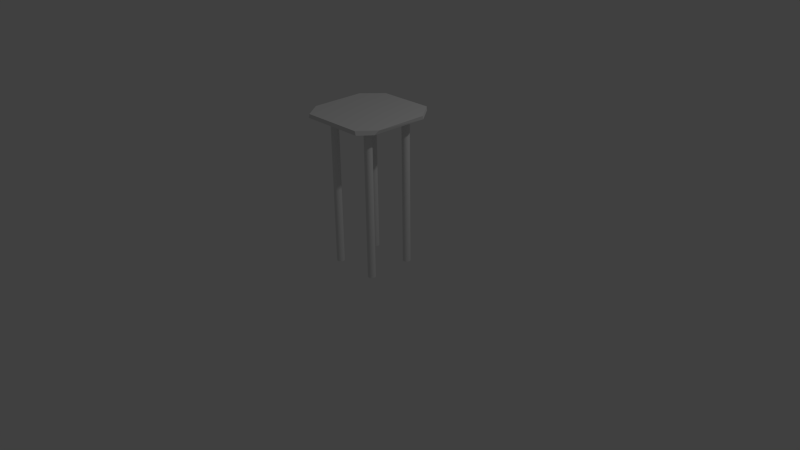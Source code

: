 # Source: Control_rods.blend  (saved by Blender 2.72.0; exported with 4.5.12 LTS)
import bpy
from mathutils import Matrix  # noqa: F401  (used for matrix-valued properties, if any)

bpy.ops.wm.read_factory_settings(use_empty=True)
scene = bpy.context.scene
scene.name = 'Scene'

# ---- collections
col_collection_1 = bpy.data.collections.new('Collection 1'); scene.collection.children.link(col_collection_1)

# ---- materials (node trees are filled in below, after node groups)
mat_material = bpy.data.materials.new('Material')
mat_material.alpha_threshold = 0.0
mat_material.use_transparent_shadow = False
mat_material.roughness = 0.5
mat_material.line_color = (0.0, 0.0, 0.0, 1.0)

# ---- material node trees

# ---- world
world_world = bpy.data.worlds.new('World'); scene.world = world_world
world_world.color = (0.05088, 0.05088, 0.05088)
world_world.use_sun_shadow = False
world_world.sun_shadow_jitter_overblur = 0.0
world_world.cycles.sampling_method = 'MANUAL'
world_world.cycles.sample_map_resolution = 256

# ---- cameras
cam_camera = bpy.data.cameras.new('Camera')
cam_camera.clip_end = 100.0
cam_camera.lens = 35.0
cam_camera.sensor_width = 32.0
cam_camera.sensor_height = 18.0
cam_camera.ortho_scale = 7.314
cam_camera.dof.focus_distance = 0.0
cam_camera.dof.aperture_fstop = 128.0

# ---- lights
light_lamp = bpy.data.lights.new('Lamp', 'POINT')
light_lamp.transmission_factor = 0.0
light_lamp.cutoff_distance = 30.0
light_lamp.energy = 100.0
light_lamp.shadow_buffer_clip_start = 1.001
light_lamp.shadow_soft_size = 0.1
light_lamp.shadow_maximum_resolution = 0.006
light_lamp.use_absolute_resolution = True
light_lamp.cycles.use_multiple_importance_sampling = False

# ---- meshes
me_cylinder_001 = bpy.data.meshes.new('Cylinder.001')
me_cylinder_001.from_pydata([(0.0, 0.05, -1.0), (0.0, 0.05, 1.0), (0.009755, 0.04904, -1.0), (0.009755, 0.04904, 1.0), (0.01913, 0.04619, -1.0), (0.01913, 0.04619, 1.0), (0.02778, 0.04157, -1.0), (0.02778, 0.04157, 1.0), (0.03536, 0.03536, -1.0), (0.03536, 0.03536, 1.0), (0.04157, 0.02778, -1.0), (0.04157, 0.02778, 1.0), (0.04619, 0.01913, -1.0), (0.04619, 0.01913, 1.0), (0.04904, 0.009755, -1.0), (0.04904, 0.009755, 1.0), (0.05, 3.775e-09, -1.0), (0.05, 3.775e-09, 1.0), (0.04904, -0.009755, -1.0), (0.04904, -0.009755, 1.0), (0.04619, -0.01913, -1.0), (0.04619, -0.01913, 1.0), (0.04157, -0.02778, -1.0), (0.04157, -0.02778, 1.0), (0.03536, -0.03536, -1.0), (0.03536, -0.03536, 1.0), (0.02778, -0.04157, -1.0), (0.02778, -0.04157, 1.0), (0.01913, -0.04619, -1.0), (0.01913, -0.04619, 1.0), (0.009755, -0.04904, -1.0), (0.009755, -0.04904, 1.0), (-1.629e-08, -0.05, -1.0), (-1.629e-08, -0.05, 1.0), (-0.009755, -0.04904, -1.0), (-0.009755, -0.04904, 1.0), (-0.01913, -0.04619, -1.0), (-0.01913, -0.04619, 1.0), (-0.02778, -0.04157, -1.0), (-0.02778, -0.04157, 1.0), (-0.03536, -0.03536, -1.0), (-0.03536, -0.03536, 1.0), (-0.04157, -0.02778, -1.0), (-0.04157, -0.02778, 1.0), (-0.04619, -0.01913, -1.0), (-0.04619, -0.01913, 1.0), (-0.04904, -0.009754, -1.0), (-0.04904, -0.009754, 1.0), (-0.05, 4.828e-08, -1.0), (-0.05, 4.828e-08, 1.0), (-0.04904, 0.009755, -1.0), (-0.04904, 0.009755, 1.0), (-0.04619, 0.01913, -1.0), (-0.04619, 0.01913, 1.0), (-0.04157, 0.02778, -1.0), (-0.04157, 0.02778, 1.0), (-0.03536, 0.03536, -1.0), (-0.03536, 0.03536, 1.0), (-0.02778, 0.04157, -1.0), (-0.02778, 0.04157, 1.0), (-0.01913, 0.04619, -1.0), (-0.01913, 0.04619, 1.0), (-0.009754, 0.04904, -1.0), (-0.009754, 0.04904, 1.0)], [], [(0, 1, 3, 2), (2, 3, 5, 4), (4, 5, 7, 6), (6, 7, 9, 8), (8, 9, 11, 10), (10, 11, 13, 12), (12, 13, 15, 14), (14, 15, 17, 16), (16, 17, 19, 18), (18, 19, 21, 20), (20, 21, 23, 22), (22, 23, 25, 24), (24, 25, 27, 26), (26, 27, 29, 28), (28, 29, 31, 30), (30, 31, 33, 32), (32, 33, 35, 34), (34, 35, 37, 36), (36, 37, 39, 38), (38, 39, 41, 40), (40, 41, 43, 42), (42, 43, 45, 44), (44, 45, 47, 46), (46, 47, 49, 48), (48, 49, 51, 50), (50, 51, 53, 52), (52, 53, 55, 54), (54, 55, 57, 56), (56, 57, 59, 58), (58, 59, 61, 60), (3, 1, 63, 61, 59, 57, 55, 53, 51, 49, 47, 45, 43, 41, 39, 37, 35, 33, 31, 29, 27, 25, 23, 21, 19, 17, 15, 13, 11, 9, 7, 5), (62, 63, 1, 0), (60, 61, 63, 62), (0, 2, 4, 6, 8, 10, 12, 14, 16, 18, 20, 22, 24, 26, 28, 30, 32, 34, 36, 38, 40, 42, 44, 46, 48, 50, 52, 54, 56, 58, 60, 62)])
me_cylinder_001.use_remesh_preserve_volume = False
me_cylinder_001.use_remesh_preserve_attributes = False
me_cylinder_001.use_mirror_vertex_groups = False
me_cylinder_001.update()
me_cube = bpy.data.meshes.new('Cube')
me_cube.from_pydata([(0.5499, 0.8591, 0.8618), (0.8619, 0.4525, 0.8618), (0.5554, 0.8591, -0.8618), (0.8402, 0.4879, -0.8618), (0.8619, -0.5621, 0.8618), (0.8256, -0.6299, -0.8618), (0.6007, -0.8645, 0.8618), (0.623, -0.8645, -0.8618), (-0.5226, 0.8591, 0.8618), (-0.8411, -0.5697, -0.8618), (-0.8618, 0.529, -0.8618), (-0.5369, 0.8591, -0.8618), (-0.8618, -0.5155, 0.8618), (-0.8618, 0.5144, 0.8618), (-0.6037, -0.8645, 0.8618), (-0.6231, -0.8645, -0.8618)], [], [(0, 8, 13, 12, 14, 6, 4, 1), (0, 1, 3, 2), (15, 14, 12, 9), (7, 5, 4, 6), (3, 1, 4, 5), (3, 5, 7, 15, 9, 10, 11, 2), (7, 6, 14, 15), (0, 2, 11, 8), (11, 10, 13, 8), (9, 12, 13, 10)])
me_cube.materials.append(mat_material)
me_cube.use_remesh_preserve_volume = False
me_cube.use_remesh_preserve_attributes = False
me_cube.use_mirror_vertex_groups = False
me_cube.update()
me_cylinder_002 = bpy.data.meshes.new('Cylinder.002')
me_cylinder_002.from_pydata([(0.0, 0.05, -1.0), (0.0, 0.05, 1.0), (0.009755, 0.04904, -1.0), (0.009755, 0.04904, 1.0), (0.01913, 0.04619, -1.0), (0.01913, 0.04619, 1.0), (0.02778, 0.04157, -1.0), (0.02778, 0.04157, 1.0), (0.03536, 0.03536, -1.0), (0.03536, 0.03536, 1.0), (0.04157, 0.02778, -1.0), (0.04157, 0.02778, 1.0), (0.04619, 0.01913, -1.0), (0.04619, 0.01913, 1.0), (0.04904, 0.009755, -1.0), (0.04904, 0.009755, 1.0), (0.05, 3.775e-09, -1.0), (0.05, 3.775e-09, 1.0), (0.04904, -0.009755, -1.0), (0.04904, -0.009755, 1.0), (0.04619, -0.01913, -1.0), (0.04619, -0.01913, 1.0), (0.04157, -0.02778, -1.0), (0.04157, -0.02778, 1.0), (0.03536, -0.03536, -1.0), (0.03536, -0.03536, 1.0), (0.02778, -0.04157, -1.0), (0.02778, -0.04157, 1.0), (0.01913, -0.04619, -1.0), (0.01913, -0.04619, 1.0), (0.009755, -0.04904, -1.0), (0.009755, -0.04904, 1.0), (-1.629e-08, -0.05, -1.0), (-1.629e-08, -0.05, 1.0), (-0.009755, -0.04904, -1.0), (-0.009755, -0.04904, 1.0), (-0.01913, -0.04619, -1.0), (-0.01913, -0.04619, 1.0), (-0.02778, -0.04157, -1.0), (-0.02778, -0.04157, 1.0), (-0.03536, -0.03536, -1.0), (-0.03536, -0.03536, 1.0), (-0.04157, -0.02778, -1.0), (-0.04157, -0.02778, 1.0), (-0.04619, -0.01913, -1.0), (-0.04619, -0.01913, 1.0), (-0.04904, -0.009754, -1.0), (-0.04904, -0.009754, 1.0), (-0.05, 4.828e-08, -1.0), (-0.05, 4.828e-08, 1.0), (-0.04904, 0.009755, -1.0), (-0.04904, 0.009755, 1.0), (-0.04619, 0.01913, -1.0), (-0.04619, 0.01913, 1.0), (-0.04157, 0.02778, -1.0), (-0.04157, 0.02778, 1.0), (-0.03536, 0.03536, -1.0), (-0.03536, 0.03536, 1.0), (-0.02778, 0.04157, -1.0), (-0.02778, 0.04157, 1.0), (-0.01913, 0.04619, -1.0), (-0.01913, 0.04619, 1.0), (-0.009754, 0.04904, -1.0), (-0.009754, 0.04904, 1.0)], [], [(0, 1, 3, 2), (2, 3, 5, 4), (4, 5, 7, 6), (6, 7, 9, 8), (8, 9, 11, 10), (10, 11, 13, 12), (12, 13, 15, 14), (14, 15, 17, 16), (16, 17, 19, 18), (18, 19, 21, 20), (20, 21, 23, 22), (22, 23, 25, 24), (24, 25, 27, 26), (26, 27, 29, 28), (28, 29, 31, 30), (30, 31, 33, 32), (32, 33, 35, 34), (34, 35, 37, 36), (36, 37, 39, 38), (38, 39, 41, 40), (40, 41, 43, 42), (42, 43, 45, 44), (44, 45, 47, 46), (46, 47, 49, 48), (48, 49, 51, 50), (50, 51, 53, 52), (52, 53, 55, 54), (54, 55, 57, 56), (56, 57, 59, 58), (58, 59, 61, 60), (3, 1, 63, 61, 59, 57, 55, 53, 51, 49, 47, 45, 43, 41, 39, 37, 35, 33, 31, 29, 27, 25, 23, 21, 19, 17, 15, 13, 11, 9, 7, 5), (62, 63, 1, 0), (60, 61, 63, 62), (0, 2, 4, 6, 8, 10, 12, 14, 16, 18, 20, 22, 24, 26, 28, 30, 32, 34, 36, 38, 40, 42, 44, 46, 48, 50, 52, 54, 56, 58, 60, 62)])
me_cylinder_002.use_remesh_preserve_volume = False
me_cylinder_002.use_remesh_preserve_attributes = False
me_cylinder_002.use_mirror_vertex_groups = False
me_cylinder_002.update()
me_cylinder_003 = bpy.data.meshes.new('Cylinder.003')
me_cylinder_003.from_pydata([(0.0, 0.05, -1.0), (0.0, 0.05, 1.0), (0.009755, 0.04904, -1.0), (0.009755, 0.04904, 1.0), (0.01913, 0.04619, -1.0), (0.01913, 0.04619, 1.0), (0.02778, 0.04157, -1.0), (0.02778, 0.04157, 1.0), (0.03536, 0.03536, -1.0), (0.03536, 0.03536, 1.0), (0.04157, 0.02778, -1.0), (0.04157, 0.02778, 1.0), (0.04619, 0.01913, -1.0), (0.04619, 0.01913, 1.0), (0.04904, 0.009755, -1.0), (0.04904, 0.009755, 1.0), (0.05, 3.775e-09, -1.0), (0.05, 3.775e-09, 1.0), (0.04904, -0.009755, -1.0), (0.04904, -0.009755, 1.0), (0.04619, -0.01913, -1.0), (0.04619, -0.01913, 1.0), (0.04157, -0.02778, -1.0), (0.04157, -0.02778, 1.0), (0.03536, -0.03536, -1.0), (0.03536, -0.03536, 1.0), (0.02778, -0.04157, -1.0), (0.02778, -0.04157, 1.0), (0.01913, -0.04619, -1.0), (0.01913, -0.04619, 1.0), (0.009755, -0.04904, -1.0), (0.009755, -0.04904, 1.0), (-1.629e-08, -0.05, -1.0), (-1.629e-08, -0.05, 1.0), (-0.009755, -0.04904, -1.0), (-0.009755, -0.04904, 1.0), (-0.01913, -0.04619, -1.0), (-0.01913, -0.04619, 1.0), (-0.02778, -0.04157, -1.0), (-0.02778, -0.04157, 1.0), (-0.03536, -0.03536, -1.0), (-0.03536, -0.03536, 1.0), (-0.04157, -0.02778, -1.0), (-0.04157, -0.02778, 1.0), (-0.04619, -0.01913, -1.0), (-0.04619, -0.01913, 1.0), (-0.04904, -0.009754, -1.0), (-0.04904, -0.009754, 1.0), (-0.05, 4.828e-08, -1.0), (-0.05, 4.828e-08, 1.0), (-0.04904, 0.009755, -1.0), (-0.04904, 0.009755, 1.0), (-0.04619, 0.01913, -1.0), (-0.04619, 0.01913, 1.0), (-0.04157, 0.02778, -1.0), (-0.04157, 0.02778, 1.0), (-0.03536, 0.03536, -1.0), (-0.03536, 0.03536, 1.0), (-0.02778, 0.04157, -1.0), (-0.02778, 0.04157, 1.0), (-0.01913, 0.04619, -1.0), (-0.01913, 0.04619, 1.0), (-0.009754, 0.04904, -1.0), (-0.009754, 0.04904, 1.0)], [], [(0, 1, 3, 2), (2, 3, 5, 4), (4, 5, 7, 6), (6, 7, 9, 8), (8, 9, 11, 10), (10, 11, 13, 12), (12, 13, 15, 14), (14, 15, 17, 16), (16, 17, 19, 18), (18, 19, 21, 20), (20, 21, 23, 22), (22, 23, 25, 24), (24, 25, 27, 26), (26, 27, 29, 28), (28, 29, 31, 30), (30, 31, 33, 32), (32, 33, 35, 34), (34, 35, 37, 36), (36, 37, 39, 38), (38, 39, 41, 40), (40, 41, 43, 42), (42, 43, 45, 44), (44, 45, 47, 46), (46, 47, 49, 48), (48, 49, 51, 50), (50, 51, 53, 52), (52, 53, 55, 54), (54, 55, 57, 56), (56, 57, 59, 58), (58, 59, 61, 60), (3, 1, 63, 61, 59, 57, 55, 53, 51, 49, 47, 45, 43, 41, 39, 37, 35, 33, 31, 29, 27, 25, 23, 21, 19, 17, 15, 13, 11, 9, 7, 5), (62, 63, 1, 0), (60, 61, 63, 62), (0, 2, 4, 6, 8, 10, 12, 14, 16, 18, 20, 22, 24, 26, 28, 30, 32, 34, 36, 38, 40, 42, 44, 46, 48, 50, 52, 54, 56, 58, 60, 62)])
me_cylinder_003.use_remesh_preserve_volume = False
me_cylinder_003.use_remesh_preserve_attributes = False
me_cylinder_003.use_mirror_vertex_groups = False
me_cylinder_003.update()
me_cylinder_004 = bpy.data.meshes.new('Cylinder.004')
me_cylinder_004.from_pydata([(0.0, 0.05, -1.0), (0.0, 0.05, 1.0), (0.009755, 0.04904, -1.0), (0.009755, 0.04904, 1.0), (0.01913, 0.04619, -1.0), (0.01913, 0.04619, 1.0), (0.02778, 0.04157, -1.0), (0.02778, 0.04157, 1.0), (0.03536, 0.03536, -1.0), (0.03536, 0.03536, 1.0), (0.04157, 0.02778, -1.0), (0.04157, 0.02778, 1.0), (0.04619, 0.01913, -1.0), (0.04619, 0.01913, 1.0), (0.04904, 0.009755, -1.0), (0.04904, 0.009755, 1.0), (0.05, 3.775e-09, -1.0), (0.05, 3.775e-09, 1.0), (0.04904, -0.009755, -1.0), (0.04904, -0.009755, 1.0), (0.04619, -0.01913, -1.0), (0.04619, -0.01913, 1.0), (0.04157, -0.02778, -1.0), (0.04157, -0.02778, 1.0), (0.03536, -0.03536, -1.0), (0.03536, -0.03536, 1.0), (0.02778, -0.04157, -1.0), (0.02778, -0.04157, 1.0), (0.01913, -0.04619, -1.0), (0.01913, -0.04619, 1.0), (0.009755, -0.04904, -1.0), (0.009755, -0.04904, 1.0), (-1.629e-08, -0.05, -1.0), (-1.629e-08, -0.05, 1.0), (-0.009755, -0.04904, -1.0), (-0.009755, -0.04904, 1.0), (-0.01913, -0.04619, -1.0), (-0.01913, -0.04619, 1.0), (-0.02778, -0.04157, -1.0), (-0.02778, -0.04157, 1.0), (-0.03536, -0.03536, -1.0), (-0.03536, -0.03536, 1.0), (-0.04157, -0.02778, -1.0), (-0.04157, -0.02778, 1.0), (-0.04619, -0.01913, -1.0), (-0.04619, -0.01913, 1.0), (-0.04904, -0.009754, -1.0), (-0.04904, -0.009754, 1.0), (-0.05, 4.828e-08, -1.0), (-0.05, 4.828e-08, 1.0), (-0.04904, 0.009755, -1.0), (-0.04904, 0.009755, 1.0), (-0.04619, 0.01913, -1.0), (-0.04619, 0.01913, 1.0), (-0.04157, 0.02778, -1.0), (-0.04157, 0.02778, 1.0), (-0.03536, 0.03536, -1.0), (-0.03536, 0.03536, 1.0), (-0.02778, 0.04157, -1.0), (-0.02778, 0.04157, 1.0), (-0.01913, 0.04619, -1.0), (-0.01913, 0.04619, 1.0), (-0.009754, 0.04904, -1.0), (-0.009754, 0.04904, 1.0)], [], [(0, 1, 3, 2), (2, 3, 5, 4), (4, 5, 7, 6), (6, 7, 9, 8), (8, 9, 11, 10), (10, 11, 13, 12), (12, 13, 15, 14), (14, 15, 17, 16), (16, 17, 19, 18), (18, 19, 21, 20), (20, 21, 23, 22), (22, 23, 25, 24), (24, 25, 27, 26), (26, 27, 29, 28), (28, 29, 31, 30), (30, 31, 33, 32), (32, 33, 35, 34), (34, 35, 37, 36), (36, 37, 39, 38), (38, 39, 41, 40), (40, 41, 43, 42), (42, 43, 45, 44), (44, 45, 47, 46), (46, 47, 49, 48), (48, 49, 51, 50), (50, 51, 53, 52), (52, 53, 55, 54), (54, 55, 57, 56), (56, 57, 59, 58), (58, 59, 61, 60), (3, 1, 63, 61, 59, 57, 55, 53, 51, 49, 47, 45, 43, 41, 39, 37, 35, 33, 31, 29, 27, 25, 23, 21, 19, 17, 15, 13, 11, 9, 7, 5), (62, 63, 1, 0), (60, 61, 63, 62), (0, 2, 4, 6, 8, 10, 12, 14, 16, 18, 20, 22, 24, 26, 28, 30, 32, 34, 36, 38, 40, 42, 44, 46, 48, 50, 52, 54, 56, 58, 60, 62)])
me_cylinder_004.use_remesh_preserve_volume = False
me_cylinder_004.use_remesh_preserve_attributes = False
me_cylinder_004.use_mirror_vertex_groups = False
me_cylinder_004.update()

# ---- objects
ob_cylinder = bpy.data.objects.new('Cylinder', me_cylinder_001)
ob_cube = bpy.data.objects.new('Cube', me_cube)
ob_lamp = bpy.data.objects.new('Lamp', light_lamp)
ob_camera = bpy.data.objects.new('Camera', cam_camera)
ob_cylinder_001 = bpy.data.objects.new('Cylinder.001', me_cylinder_002)
ob_cylinder_002 = bpy.data.objects.new('Cylinder.002', me_cylinder_003)
ob_cylinder_003 = bpy.data.objects.new('Cylinder.003', me_cylinder_004)

# ---- transforms, parenting, visibility, modifiers, constraints
ob_cylinder.location = (0.3, -0.3, 0.917)
ob_cylinder.lineart.crease_threshold = 0.0
ob_cube.location = (0.0, 0.0, 1.911)
ob_cube.scale = (0.6781, 0.6781, 0.02956)
ob_cube.lock_rotations_4d = False
ob_cube.empty_display_type = 'ARROWS'
ob_cube.lineart.crease_threshold = 0.0
ob_lamp.location = (4.076, 1.005, 5.904)
ob_lamp.rotation_euler = (0.6503, 0.05522, 1.866)
ob_lamp.lock_rotations_4d = False
ob_lamp.empty_display_type = 'ARROWS'
ob_lamp.color = (0.0, 0.0, 0.0, 0.0)
ob_lamp.lineart.crease_threshold = 0.0
ob_camera.location = (7.481, -6.508, 5.344)
ob_camera.rotation_euler = (1.109, 0.01082, 0.8149)
ob_camera.lock_rotations_4d = False
ob_camera.empty_display_type = 'ARROWS'
ob_camera.color = (0.0, 0.0, 0.0, 0.0)
ob_camera.display_type = 'WIRE'
ob_camera.lineart.crease_threshold = 0.0
ob_cylinder_001.location = (-0.3, -0.3, 0.917)
ob_cylinder_001.lineart.crease_threshold = 0.0
ob_cylinder_002.location = (0.3, 0.3, 0.917)
ob_cylinder_002.lineart.crease_threshold = 0.0
ob_cylinder_003.location = (-0.3, 0.3, 0.917)
ob_cylinder_003.lineart.crease_threshold = 0.0

# ---- collection membership
col_collection_1.objects.link(ob_cylinder)
col_collection_1.objects.link(ob_cube)
col_collection_1.objects.link(ob_lamp)
col_collection_1.objects.link(ob_camera)
col_collection_1.objects.link(ob_cylinder_001)
col_collection_1.objects.link(ob_cylinder_002)
col_collection_1.objects.link(ob_cylinder_003)

# ---- scene / render settings (as saved in the file)
scene.camera = ob_camera
scene.frame_start = 1; scene.frame_end = 250; scene.frame_set(1)
scene.render.engine = 'BLENDER_EEVEE_NEXT'
scene.render.resolution_percentage = 50
scene.render.dither_intensity = 0.0
scene.cycles.use_denoising = False
scene.cycles.samples = 10
scene.cycles.sampling_pattern = 'TABULATED_SOBOL'
scene.cycles.light_sampling_threshold = 0.0
scene.cycles.use_adaptive_sampling = False
scene.cycles.use_light_tree = False
scene.cycles.blur_glossy = 0.0
scene.cycles.pixel_filter_type = 'GAUSSIAN'
scene.cycles.sample_clamp_indirect = 0.0
scene.view_settings.view_transform = 'Standard'
bpy.context.view_layer.update()
